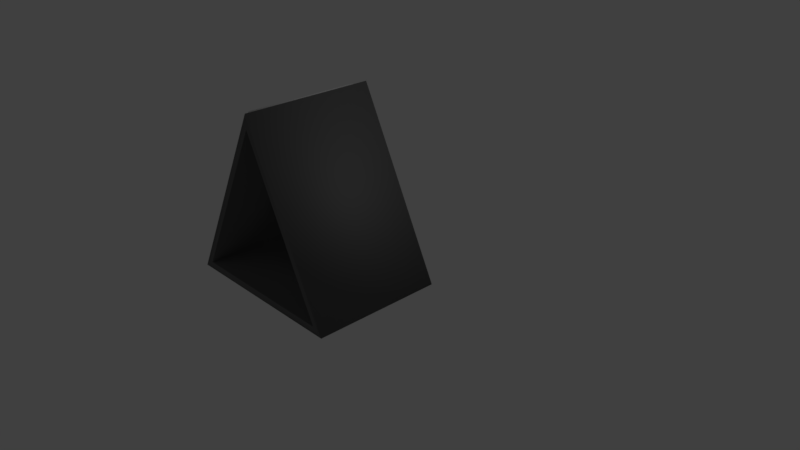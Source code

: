 # Source: SM_Calendar_001.blend  (saved by Blender 2.80.37; exported with 4.5.12 LTS)
import bpy
from mathutils import Matrix  # noqa: F401  (used for matrix-valued properties, if any)

bpy.ops.wm.read_factory_settings(use_empty=True)
scene = bpy.context.scene
scene.name = 'Scene'

# ---- collections
col_collection_1 = bpy.data.collections.new('Collection 1'); scene.collection.children.link(col_collection_1)

# ---- materials (node trees are filled in below, after node groups)
mat_material = bpy.data.materials.new('Material')
mat_material.alpha_threshold = 0.0
mat_material.use_transparent_shadow = False
mat_material.diffuse_color = (0.1523, 0.1523, 0.1523, 1.0)
mat_material.roughness = 0.5
mat_material.line_color = (0.0, 0.0, 0.0, 1.0)
mat_material_001 = bpy.data.materials.new('Material.001')
mat_material_001.alpha_threshold = 0.0
mat_material_001.use_transparent_shadow = False
mat_material_001.roughness = 0.5

# ---- material node trees

# ---- world
world_world = bpy.data.worlds.new('World'); scene.world = world_world
world_world.color = (0.05088, 0.05088, 0.05088)
world_world.use_sun_shadow = False
world_world.sun_shadow_jitter_overblur = 0.0
world_world.cycles.sampling_method = 'MANUAL'

# ---- cameras
cam_camera = bpy.data.cameras.new('Camera')
cam_camera.clip_end = 100.0
cam_camera.lens = 35.0
cam_camera.sensor_width = 32.0
cam_camera.sensor_height = 18.0
cam_camera.ortho_scale = 7.314
cam_camera.dof.focus_distance = 0.0
cam_camera.dof.aperture_fstop = 128.0

# ---- lights
light_lamp = bpy.data.lights.new('Lamp', 'POINT')
light_lamp.transmission_factor = 0.0
light_lamp.cutoff_distance = 30.0
light_lamp.energy = 100.0
light_lamp.shadow_buffer_clip_start = 1.001
light_lamp.shadow_soft_size = 0.1
light_lamp.shadow_maximum_resolution = 0.006
light_lamp.use_absolute_resolution = True

# ---- meshes
me_plane = bpy.data.meshes.new('Plane')
me_plane.from_pydata([(-1.0, -1.0, 0.0), (1.0, -1.0, 0.0), (0.0, 1.0, 0.0), (-1.134, -1.09, 0.0), (1.134, -1.09, 0.0), (0.0, 1.179, 0.0), (0.0, 1.0, 1.695), (-1.0, -1.0, 1.695), (1.0, -1.0, 1.695), (0.0, 1.179, 1.695), (-1.134, -1.09, 1.695), (1.134, -1.09, 1.695), (-0.925, -0.6648, 1.588), (-0.02614, 1.122, 1.588), (-0.925, -0.6648, 0.1376), (-0.02614, 1.122, 0.1376), (-0.9906, -0.6318, 0.1376), (-0.9906, -0.6318, 1.588), (-0.09178, 1.155, 1.588), (-0.09178, 1.155, 0.1376)], [], [(1, 4, 5, 2), (0, 3, 4, 1), (2, 5, 3, 0), (8, 6, 9, 11), (7, 8, 11, 10), (6, 7, 10, 9), (2, 0, 7, 6), (5, 4, 11, 9), (3, 5, 9, 10), (0, 1, 8, 7), (4, 3, 10, 11), (1, 2, 6, 8), (17, 18, 19, 16), (15, 14, 16, 19), (12, 13, 18, 17), (13, 15, 19, 18), (14, 12, 17, 16)])
me_plane.polygons.foreach_set('use_smooth', [True] * 17)
me_plane.polygons.foreach_set('material_index', [0, 0, 0, 0, 0, 0, 0, 0, 0, 0, 0, 0, 1, 1, 1, 1, 1])
me_plane.materials.append(mat_material)
me_plane.materials.append(mat_material_001)
me_plane.use_remesh_preserve_volume = False
me_plane.use_remesh_preserve_attributes = False
me_plane.use_mirror_vertex_groups = False
me_plane.update()

# ---- objects
ob_plane = bpy.data.objects.new('Plane', me_plane)
ob_lamp = bpy.data.objects.new('Lamp', light_lamp)
ob_camera = bpy.data.objects.new('Camera', cam_camera)

# ---- transforms, parenting, visibility, modifiers, constraints
ob_plane.location = (0.0, 0.0, 1.119)
ob_plane.rotation_euler = (1.571, 2.22e-16, 2.22e-16)
ob_plane.lineart.crease_threshold = 0.0
ob_lamp.location = (4.076, 1.005, 5.904)
ob_lamp.rotation_euler = (0.6503, 0.05522, 1.866)
ob_lamp.lock_rotations_4d = False
ob_lamp.empty_display_type = 'ARROWS'
ob_lamp.color = (0.0, 0.0, 0.0, 0.0)
ob_lamp.lineart.crease_threshold = 0.0
ob_camera.location = (7.481, -6.508, 5.344)
ob_camera.rotation_euler = (1.109, 0.0, 0.8149)
ob_camera.lock_rotations_4d = False
ob_camera.empty_display_type = 'ARROWS'
ob_camera.color = (0.0, 0.0, 0.0, 0.0)
ob_camera.display_type = 'WIRE'
ob_camera.lineart.crease_threshold = 0.0

# ---- collection membership
col_collection_1.objects.link(ob_plane)
col_collection_1.objects.link(ob_lamp)
col_collection_1.objects.link(ob_camera)

# ---- scene / render settings (as saved in the file)
scene.camera = ob_camera
scene.frame_start = 1; scene.frame_end = 250; scene.frame_set(1)
scene.render.engine = 'BLENDER_EEVEE_NEXT'
scene.render.resolution_percentage = 50
scene.render.dither_intensity = 0.0
scene.render.motion_blur_shutter = 1.0
scene.cycles.use_denoising = False
scene.cycles.samples = 128
scene.cycles.sampling_pattern = 'TABULATED_SOBOL'
scene.cycles.use_adaptive_sampling = False
scene.cycles.use_light_tree = False
scene.cycles.blur_glossy = 0.0
scene.cycles.sample_clamp_indirect = 0.0
scene.view_settings.view_transform = 'Standard'
bpy.context.view_layer.update()
